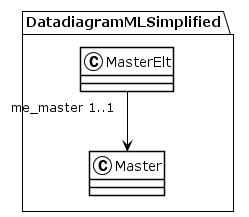

The diagram above was rendered by PlantUML. Its source (embedded in the PNG):
@startuml
!theme plain
package DatadiagramMLSimplified {
class MasterElt {
}
MasterElt "me_master 1..1" --> Master
class Master {
}
}
@enduml